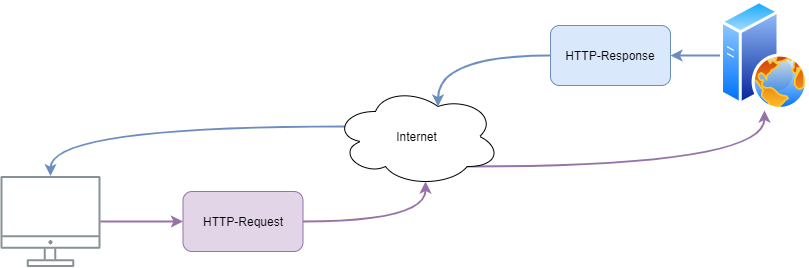

The diagram above was exported from draw.io. Its source (the exported page's mxGraphModel, read from the mxfile embedded in the PNG):
<mxGraphModel dx="1484" dy="760" grid="1" gridSize="10" guides="1" tooltips="1" connect="1" arrows="1" fold="1" page="1" pageScale="1" pageWidth="827" pageHeight="1169" math="0" shadow="0">
  <root>
    <mxCell id="0" />
    <mxCell id="1" parent="0" />
    <mxCell id="2" style="edgeStyle=orthogonalEdgeStyle;curved=1;orthogonalLoop=1;jettySize=auto;html=1;exitX=0.8;exitY=0.8;exitDx=0;exitDy=0;exitPerimeter=0;entryX=0.5;entryY=1;entryDx=0;entryDy=0;endArrow=classic;endFill=1;strokeWidth=2;fillColor=#e1d5e7;strokeColor=#9673a6;" edge="1" source="4" target="8" parent="1">
      <mxGeometry relative="1" as="geometry" />
    </mxCell>
    <mxCell id="3" style="edgeStyle=orthogonalEdgeStyle;curved=1;orthogonalLoop=1;jettySize=auto;html=1;exitX=0.07;exitY=0.4;exitDx=0;exitDy=0;exitPerimeter=0;endArrow=classic;endFill=1;strokeWidth=2;fillColor=#dae8fc;strokeColor=#6c8ebf;" edge="1" source="4" target="6" parent="1">
      <mxGeometry relative="1" as="geometry">
        <Array as="points">
          <mxPoint x="100" y="1476" />
        </Array>
      </mxGeometry>
    </mxCell>
    <mxCell id="4" value="Internet" style="ellipse;shape=cloud;whiteSpace=wrap;html=1;align=center;" vertex="1" parent="1">
      <mxGeometry x="383.33" y="1436" width="166.67" height="100" as="geometry" />
    </mxCell>
    <mxCell id="5" style="edgeStyle=orthogonalEdgeStyle;curved=1;orthogonalLoop=1;jettySize=auto;html=1;entryX=0;entryY=0.5;entryDx=0;entryDy=0;endArrow=classic;endFill=1;strokeWidth=2;fillColor=#e1d5e7;strokeColor=#9673a6;" edge="1" source="6" target="10" parent="1">
      <mxGeometry relative="1" as="geometry" />
    </mxCell>
    <mxCell id="6" value="" style="outlineConnect=0;gradientColor=none;fontColor=#545B64;strokeColor=none;fillColor=#879196;dashed=0;verticalLabelPosition=bottom;verticalAlign=top;align=center;html=1;fontSize=12;fontStyle=0;aspect=fixed;shape=mxgraph.aws4.illustration_desktop;pointerEvents=1" vertex="1" parent="1">
      <mxGeometry x="50" y="1525.5" width="100" height="91" as="geometry" />
    </mxCell>
    <mxCell id="7" style="edgeStyle=orthogonalEdgeStyle;curved=1;orthogonalLoop=1;jettySize=auto;html=1;entryX=1;entryY=0.5;entryDx=0;entryDy=0;endArrow=classic;endFill=1;fillColor=#dae8fc;strokeColor=#6c8ebf;strokeWidth=2;" edge="1" source="8" target="12" parent="1">
      <mxGeometry relative="1" as="geometry" />
    </mxCell>
    <mxCell id="8" value="" style="aspect=fixed;perimeter=ellipsePerimeter;html=1;align=center;shadow=0;dashed=0;spacingTop=3;image;image=img/lib/active_directory/web_server.svg;" vertex="1" parent="1">
      <mxGeometry x="770" y="1350" width="88" height="110" as="geometry" />
    </mxCell>
    <mxCell id="9" style="edgeStyle=orthogonalEdgeStyle;curved=1;orthogonalLoop=1;jettySize=auto;html=1;entryX=0.55;entryY=0.95;entryDx=0;entryDy=0;entryPerimeter=0;endArrow=classic;endFill=1;fillColor=#e1d5e7;strokeColor=#9673a6;strokeWidth=2;" edge="1" source="10" target="4" parent="1">
      <mxGeometry relative="1" as="geometry" />
    </mxCell>
    <mxCell id="10" value="HTTP-Request" style="rounded=1;whiteSpace=wrap;html=1;align=center;fillColor=#e1d5e7;strokeColor=#9673a6;" vertex="1" parent="1">
      <mxGeometry x="232.5" y="1541" width="120" height="60" as="geometry" />
    </mxCell>
    <mxCell id="11" style="edgeStyle=orthogonalEdgeStyle;curved=1;orthogonalLoop=1;jettySize=auto;html=1;entryX=0.625;entryY=0.2;entryDx=0;entryDy=0;entryPerimeter=0;endArrow=classic;endFill=1;fillColor=#dae8fc;strokeColor=#6c8ebf;strokeWidth=2;" edge="1" source="12" target="4" parent="1">
      <mxGeometry relative="1" as="geometry" />
    </mxCell>
    <mxCell id="12" value="HTTP-Response" style="rounded=1;whiteSpace=wrap;html=1;align=center;fillColor=#dae8fc;strokeColor=#6c8ebf;" vertex="1" parent="1">
      <mxGeometry x="600" y="1375" width="120" height="60" as="geometry" />
    </mxCell>
  </root>
</mxGraphModel>